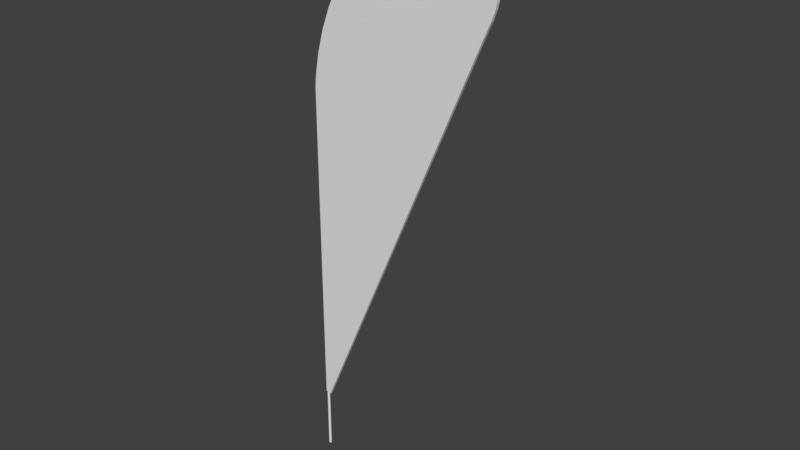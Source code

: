 # Source: untitled.blend  (saved by Blender 2.79.0; exported with 4.5.12 LTS)
import bpy
from mathutils import Matrix  # noqa: F401  (used for matrix-valued properties, if any)

bpy.ops.wm.read_factory_settings(use_empty=True)
scene = bpy.context.scene
scene.name = 'Scene'

# ---- collections
col_collection_1 = bpy.data.collections.new('Collection 1'); scene.collection.children.link(col_collection_1)

# ---- materials (node trees are filled in below, after node groups)
mat_mat_1_003 = bpy.data.materials.new('Mat_1.003')
mat_mat_1_003.alpha_threshold = 0.0
mat_mat_1_003.use_transparent_shadow = False
mat_mat_1_003.roughness = 0.5

# ---- material node trees

# ---- world
world_world = bpy.data.worlds.new('World'); scene.world = world_world
world_world.color = (0.05088, 0.05088, 0.05088)
world_world.use_sun_shadow = False
world_world.sun_shadow_jitter_overblur = 0.0
world_world.cycles.sampling_method = 'MANUAL'

# ---- meshes
me_ekstrudowanie_zako_czenie_2_007 = bpy.data.meshes.new('Ekstrudowanie Zako_czenie_2.007')
me_ekstrudowanie_zako_czenie_2_007.from_pydata([(2.226, 41.13, 0.6016), (115.9, 306.8, 0.6016), (118.8, 313.2, 0.6016), (120.9, 319.3, 0.6016), (121.7, 322.7, 0.6016), (122.1, 326.0, 0.6016), (122.1, 329.6, 0.6016), (121.9, 332.6, 0.6016), (121.3, 335.9, 0.6016), (120.4, 339.3, 0.6016), (119.4, 341.9, 0.6016), (118.1, 344.5, 0.6016), (116.9, 347.0, 0.6016), (114.8, 350.0, 0.6016), (112.3, 353.1, 0.6016), (109.3, 356.1, 0.6016), (106.0, 359.0, 0.6016), (102.3, 361.5, 0.6016), (99.04, 363.3, 0.6016), (95.64, 364.8, 0.6016), (94.24, 365.3, 0.6016), (92.11, 365.8, 0.6016), (87.05, 366.7, 0.6016), (82.27, 367.1, 0.6016), (77.76, 367.0, 0.6016), (73.55, 366.5, 0.6016), (69.63, 365.6, 0.6016), (65.14, 364.1, 0.6016), (61.13, 362.4, 0.6016), (56.96, 360.0, 0.6016), (52.99, 357.2, 0.6016), (50.01, 354.7, 0.6016), (41.6, 346.6, 0.6016), (31.87, 335.4, 0.6016), (24.05, 324.7, 0.6016), (16.63, 312.3, 0.6016), (10.83, 300.2, 0.6016), (5.786, 286.8, 0.6016), (1.872, 272.4, 0.6016), (-0.3815, 259.8, 0.6016), (-0.9603, 254.5, 0.6016), (-1.157, 250.4, 0.6016), (-1.157, 41.97, 0.6016)], [], [(0, 1, 2, 3, 4, 5, 6, 7, 8, 9, 10, 11, 12, 13, 14, 15, 16, 17, 18, 19, 20, 21, 22, 23, 24, 25, 26, 27, 28, 29, 30, 31, 32, 33, 34, 35, 36, 37, 38, 39, 40, 41, 42)])
_uv = me_ekstrudowanie_zako_czenie_2_007.uv_layers.new(name='UVMap')
_uv.uv.foreach_set('vector', [-0.5913, 0.3122, 0.8145, 0.3121, 0.8486, 0.3113, 0.8799, 0.3138, 0.8967, 0.317, 0.9121, 0.3215, 0.9283, 0.328, 0.9416, 0.335, 0.955, 0.3437, 0.9683, 0.3544, 0.9781, 0.3638, 0.9877, 0.3745, 0.9961, 0.385, 1.006, 0.4, 1.015, 0.4172, 1.023, 0.4363, 1.029, 0.4567, 1.033, 0.4779, 1.035, 0.4959, 1.035, 0.514, 1.035, 0.5211, 1.033, 0.5317, 1.027, 0.5561, 1.02, 0.5782, 1.011, 0.5981, 1.0, 0.6159, 0.9889, 0.6318, 0.9738, 0.6491, 0.9582, 0.6636, 0.9397, 0.6778, 0.9196, 0.6902, 0.9028, 0.6988, 0.8502, 0.7208, 0.7818, 0.743, 0.7189, 0.7574, 0.6491, 0.7668, 0.5841, 0.7697, 0.5143, 0.7665, 0.4424, 0.7565, 0.3818, 0.7425, 0.3568, 0.7348, 0.338, 0.7278, -0.594, 0.3289])
me_ekstrudowanie_zako_czenie_2_007.materials.append(mat_mat_1_003)
me_ekstrudowanie_zako_czenie_2_007.use_remesh_preserve_volume = False
me_ekstrudowanie_zako_czenie_2_007.use_remesh_preserve_attributes = False
me_ekstrudowanie_zako_czenie_2_007.use_mirror_vertex_groups = False
me_ekstrudowanie_zako_czenie_2_007.update()
me_ekstrudowanie_zako_czenie_2_006 = bpy.data.meshes.new('Ekstrudowanie Zako_czenie_2.006')
me_ekstrudowanie_zako_czenie_2_006.from_pydata([(-1.157, 250.4, -1.398), (-0.9603, 254.5, -1.398), (-0.3815, 259.8, -1.398), (1.872, 272.4, -1.398), (5.786, 286.8, -1.398), (10.83, 300.2, -1.398), (16.63, 312.3, -1.398), (24.05, 324.7, -1.398), (31.87, 335.4, -1.398), (41.6, 346.6, -1.398), (50.01, 354.7, -1.398), (52.99, 357.2, -1.398), (56.96, 360.0, -1.398), (61.13, 362.4, -1.398), (65.14, 364.1, -1.398), (69.63, 365.6, -1.398), (73.55, 366.5, -1.398), (77.76, 367.0, -1.398), (82.27, 367.1, -1.398), (87.05, 366.7, -1.398), (92.11, 365.8, -1.398), (94.24, 365.3, -1.398), (95.64, 364.8, -1.398), (99.04, 363.3, -1.398), (102.3, 361.5, -1.398), (106.0, 359.0, -1.398), (109.3, 356.1, -1.398), (112.3, 353.1, -1.398), (114.8, 350.0, -1.398), (116.9, 347.0, -1.398), (118.1, 344.5, -1.398), (119.4, 341.9, -1.398), (120.4, 339.3, -1.398), (121.3, 335.9, -1.398), (121.9, 332.6, -1.398), (122.1, 329.6, -1.398), (122.1, 326.0, -1.398), (121.7, 322.7, -1.398), (120.9, 319.3, -1.398), (118.8, 313.2, -1.398), (115.9, 306.8, -1.398), (2.226, 41.13, -1.398), (-1.157, 41.97, -1.398)], [], [(0, 1, 2, 3, 4, 5, 6, 7, 8, 9, 10, 11, 12, 13, 14, 15, 16, 17, 18, 19, 20, 21, 22, 23, 24, 25, 26, 27, 28, 29, 30, 31, 32, 33, 34, 35, 36, 37, 38, 39, 40, 41, 42)])
_uv = me_ekstrudowanie_zako_czenie_2_006.uv_layers.new(name='UVMap')
_uv.uv.foreach_set('vector', [0.338, 0.7278, 0.3568, 0.7348, 0.3818, 0.7425, 0.4424, 0.7565, 0.5143, 0.7665, 0.5841, 0.7697, 0.6491, 0.7668, 0.7189, 0.7574, 0.7818, 0.743, 0.8502, 0.7208, 0.9028, 0.6988, 0.9196, 0.6902, 0.9397, 0.6778, 0.9582, 0.6636, 0.9738, 0.6491, 0.9889, 0.6318, 1.0, 0.6159, 1.011, 0.5981, 1.02, 0.5782, 1.027, 0.5561, 1.033, 0.5317, 1.035, 0.5211, 1.035, 0.514, 1.035, 0.4959, 1.033, 0.4779, 1.029, 0.4567, 1.023, 0.4363, 1.015, 0.4172, 1.006, 0.4, 0.9961, 0.385, 0.9877, 0.3745, 0.9781, 0.3638, 0.9683, 0.3544, 0.955, 0.3437, 0.9416, 0.335, 0.9283, 0.328, 0.9121, 0.3215, 0.8967, 0.317, 0.8799, 0.3138, 0.8486, 0.3113, 0.8145, 0.3121, -0.5913, 0.3122, -0.594, 0.3289])
me_ekstrudowanie_zako_czenie_2_006.materials.append(mat_mat_1_003)
me_ekstrudowanie_zako_czenie_2_006.use_remesh_preserve_volume = False
me_ekstrudowanie_zako_czenie_2_006.use_remesh_preserve_attributes = False
me_ekstrudowanie_zako_czenie_2_006.use_mirror_vertex_groups = False
me_ekstrudowanie_zako_czenie_2_006.update()
me_walec_2_002 = bpy.data.meshes.new('Walec_2.002')
me_walec_2_002.from_pydata([(0.6666, 0.0, -0.5776), (0.6802, 0.0, -0.4213), (-0.2198, 0.0, -0.4213), (0.6666, 0.0, -0.5776), (0.6666, 42.0, -0.5776), (0.6802, 42.0, -0.4213), (0.6802, 0.0, -0.4213), (0.6666, 42.0, -0.5776), (-0.2198, 42.0, -0.4213), (0.6802, 42.0, -0.4213), (0.626, 0.0, -0.7291), (0.626, 0.0, -0.7291), (0.626, 42.0, -0.7291), (0.626, 42.0, -0.7291), (0.5597, 0.0, -0.8713), (0.5597, 0.0, -0.8713), (0.5597, 42.0, -0.8713), (0.5597, 42.0, -0.8713), (0.4697, 0.0, -0.9998), (0.4697, 0.0, -0.9998), (0.4697, 42.0, -0.9998), (0.4697, 42.0, -0.9998), (0.3587, 0.0, -1.111), (0.3587, 0.0, -1.111), (0.3587, 42.0, -1.111), (0.3587, 42.0, -1.111), (0.2302, 0.0, -1.201), (0.2302, 0.0, -1.201), (0.2302, 42.0, -1.201), (0.2302, 42.0, -1.201), (0.08805, 0.0, -1.267), (0.08805, 0.0, -1.267), (0.08805, 42.0, -1.267), (0.08805, 42.0, -1.267), (-0.06348, 0.0, -1.308), (-0.06348, 0.0, -1.308), (-0.06348, 42.0, -1.308), (-0.06348, 42.0, -1.308), (-0.2198, 0.0, -1.321), (-0.2198, 0.0, -1.321), (-0.2198, 42.0, -1.321), (-0.2198, 42.0, -1.321), (-0.3761, 0.0, -1.308), (-0.3761, 0.0, -1.308), (-0.3761, 42.0, -1.308), (-0.3761, 42.0, -1.308), (-0.5276, 0.0, -1.267), (-0.5276, 0.0, -1.267), (-0.5276, 42.0, -1.267), (-0.5276, 42.0, -1.267), (-0.6698, 0.0, -1.201), (-0.6698, 0.0, -1.201), (-0.6698, 42.0, -1.201), (-0.6698, 42.0, -1.201), (-0.7983, 0.0, -1.111), (-0.7983, 0.0, -1.111), (-0.7983, 42.0, -1.111), (-0.7983, 42.0, -1.111), (-0.9092, 0.0, -0.9998), (-0.9092, 0.0, -0.9998), (-0.9092, 42.0, -0.9998), (-0.9092, 42.0, -0.9998), (-0.9992, 0.0, -0.8713), (-0.9992, 0.0, -0.8713), (-0.9992, 42.0, -0.8713), (-0.9992, 42.0, -0.8713), (-1.065, 0.0, -0.7291), (-1.065, 0.0, -0.7291), (-1.065, 42.0, -0.7291), (-1.065, 42.0, -0.7291), (-1.106, 0.0, -0.5776), (-1.106, 0.0, -0.5776), (-1.106, 42.0, -0.5776), (-1.106, 42.0, -0.5776), (-1.12, 0.0, -0.4213), (-1.12, 0.0, -0.4213), (-1.12, 42.0, -0.4213), (-1.12, 42.0, -0.4213), (-1.106, 0.0, -0.265), (-1.106, 0.0, -0.265), (-1.106, 42.0, -0.265), (-1.106, 42.0, -0.265), (-1.065, 0.0, -0.1135), (-1.065, 0.0, -0.1135), (-1.065, 42.0, -0.1135), (-1.065, 42.0, -0.1135), (-0.9992, 0.0, 0.02872), (-0.9992, 0.0, 0.02872), (-0.9992, 42.0, 0.02872), (-0.9992, 42.0, 0.02872), (-0.9092, 0.0, 0.1572), (-0.9092, 0.0, 0.1572), (-0.9092, 42.0, 0.1572), (-0.9092, 42.0, 0.1572), (-0.7983, 0.0, 0.2682), (-0.7983, 0.0, 0.2682), (-0.7983, 42.0, 0.2682), (-0.7983, 42.0, 0.2682), (-0.6698, 0.0, 0.3581), (-0.6698, 0.0, 0.3581), (-0.6698, 42.0, 0.3581), (-0.6698, 42.0, 0.3581), (-0.5276, 0.0, 0.4244), (-0.5276, 0.0, 0.4244), (-0.5276, 42.0, 0.4244), (-0.5276, 42.0, 0.4244), (-0.3761, 0.0, 0.465), (-0.3761, 0.0, 0.465), (-0.3761, 42.0, 0.465), (-0.3761, 42.0, 0.465), (-0.2198, 0.0, 0.4787), (-0.2198, 0.0, 0.4787), (-0.2198, 42.0, 0.4787), (-0.2198, 42.0, 0.4787), (-0.06348, 0.0, 0.465), (-0.06348, 0.0, 0.465), (-0.06348, 42.0, 0.465), (-0.06348, 42.0, 0.465), (0.08805, 0.0, 0.4244), (0.08805, 0.0, 0.4244), (0.08805, 42.0, 0.4244), (0.08805, 42.0, 0.4244), (0.2302, 0.0, 0.3581), (0.2302, 0.0, 0.3581), (0.2302, 42.0, 0.3581), (0.2302, 42.0, 0.3581), (0.3587, 0.0, 0.2682), (0.3587, 0.0, 0.2682), (0.3587, 42.0, 0.2682), (0.3587, 42.0, 0.2682), (0.4697, 0.0, 0.1572), (0.4697, 0.0, 0.1572), (0.4697, 42.0, 0.1572), (0.4697, 42.0, 0.1572), (0.5597, 0.0, 0.02872), (0.5597, 0.0, 0.02872), (0.5597, 42.0, 0.02872), (0.5597, 42.0, 0.02872), (0.626, 0.0, -0.1135), (0.626, 0.0, -0.1135), (0.626, 42.0, -0.1135), (0.626, 42.0, -0.1135), (0.6666, 0.0, -0.265), (0.6666, 0.0, -0.265), (0.6666, 42.0, -0.265), (0.6666, 42.0, -0.265)], [], [(0, 1, 2), (3, 4, 5, 6), (7, 8, 9), (10, 0, 2), (11, 12, 4, 3), (13, 8, 7), (14, 10, 2), (15, 16, 12, 11), (17, 8, 13), (18, 14, 2), (19, 20, 16, 15), (21, 8, 17), (22, 18, 2), (23, 24, 20, 19), (25, 8, 21), (26, 22, 2), (27, 28, 24, 23), (29, 8, 25), (30, 26, 2), (31, 32, 28, 27), (33, 8, 29), (34, 30, 2), (35, 36, 32, 31), (37, 8, 33), (38, 34, 2), (39, 40, 36, 35), (41, 8, 37), (42, 38, 2), (43, 44, 40, 39), (45, 8, 41), (46, 42, 2), (47, 48, 44, 43), (49, 8, 45), (50, 46, 2), (51, 52, 48, 47), (53, 8, 49), (54, 50, 2), (55, 56, 52, 51), (57, 8, 53), (58, 54, 2), (59, 60, 56, 55), (61, 8, 57), (62, 58, 2), (63, 64, 60, 59), (65, 8, 61), (66, 62, 2), (67, 68, 64, 63), (69, 8, 65), (70, 66, 2), (71, 72, 68, 67), (73, 8, 69), (74, 70, 2), (75, 76, 72, 71), (77, 8, 73), (78, 74, 2), (79, 80, 76, 75), (81, 8, 77), (82, 78, 2), (83, 84, 80, 79), (85, 8, 81), (86, 82, 2), (87, 88, 84, 83), (89, 8, 85), (90, 86, 2), (91, 92, 88, 87), (93, 8, 89), (94, 90, 2), (95, 96, 92, 91), (97, 8, 93), (98, 94, 2), (99, 100, 96, 95), (101, 8, 97), (102, 98, 2), (103, 104, 100, 99), (105, 8, 101), (106, 102, 2), (107, 108, 104, 103), (109, 8, 105), (110, 106, 2), (111, 112, 108, 107), (113, 8, 109), (114, 110, 2), (115, 116, 112, 111), (117, 8, 113), (118, 114, 2), (119, 120, 116, 115), (121, 8, 117), (122, 118, 2), (123, 124, 120, 119), (125, 8, 121), (126, 122, 2), (127, 128, 124, 123), (129, 8, 125), (130, 126, 2), (131, 132, 128, 127), (133, 8, 129), (134, 130, 2), (135, 136, 132, 131), (137, 8, 133), (138, 134, 2), (139, 140, 136, 135), (141, 8, 137), (142, 138, 2), (143, 144, 140, 139), (145, 8, 141), (1, 142, 2), (6, 5, 144, 143), (9, 8, 145)])
_uv = me_walec_2_002.uv_layers.new(name='UVMap')
_uv.uv.foreach_set('vector', [0.007596, 0.5868, 0.0, 0.5, 0.5, 0.5, 0.02778, 0.0, 0.02778, 1.0, 0.0, 1.0, 0.0, 0.0, 0.9924, 0.5868, 0.5, 0.5, 1.0, 0.5, 0.03015, 0.671, 0.007596, 0.5868, 0.5, 0.5, 0.05556, 0.0, 0.05556, 1.0, 0.02778, 1.0, 0.02778, 0.0, 0.9698, 0.671, 0.5, 0.5, 0.9924, 0.5868, 0.06699, 0.75, 0.03015, 0.671, 0.5, 0.5, 0.08333, 0.0, 0.08333, 1.0, 0.05556, 1.0, 0.05556, 0.0, 0.933, 0.75, 0.5, 0.5, 0.9698, 0.671, 0.117, 0.8214, 0.06699, 0.75, 0.5, 0.5, 0.1111, 0.0, 0.1111, 1.0, 0.08333, 1.0, 0.08333, 0.0, 0.883, 0.8214, 0.5, 0.5, 0.933, 0.75, 0.1786, 0.883, 0.117, 0.8214, 0.5, 0.5, 0.1389, 0.0, 0.1389, 1.0, 0.1111, 1.0, 0.1111, 0.0, 0.8214, 0.883, 0.5, 0.5, 0.883, 0.8214, 0.25, 0.933, 0.1786, 0.883, 0.5, 0.5, 0.1667, 0.0, 0.1667, 1.0, 0.1389, 1.0, 0.1389, 0.0, 0.75, 0.933, 0.5, 0.5, 0.8214, 0.883, 0.329, 0.9698, 0.25, 0.933, 0.5, 0.5, 0.1944, 0.0, 0.1944, 1.0, 0.1667, 1.0, 0.1667, 0.0, 0.671, 0.9698, 0.5, 0.5, 0.75, 0.933, 0.4132, 0.9924, 0.329, 0.9698, 0.5, 0.5, 0.2222, 0.0, 0.2222, 1.0, 0.1944, 1.0, 0.1944, 0.0, 0.5868, 0.9924, 0.5, 0.5, 0.671, 0.9698, 0.5, 1.0, 0.4132, 0.9924, 0.5, 0.5, 0.25, 0.0, 0.25, 1.0, 0.2222, 1.0, 0.2222, 0.0, 0.5, 1.0, 0.5, 0.5, 0.5868, 0.9924, 0.5868, 0.9924, 0.5, 1.0, 0.5, 0.5, 0.2778, 0.0, 0.2778, 1.0, 0.25, 1.0, 0.25, 0.0, 0.4132, 0.9924, 0.5, 0.5, 0.5, 1.0, 0.671, 0.9698, 0.5868, 0.9924, 0.5, 0.5, 0.3056, 0.0, 0.3056, 1.0, 0.2778, 1.0, 0.2778, 0.0, 0.329, 0.9698, 0.5, 0.5, 0.4132, 0.9924, 0.75, 0.933, 0.671, 0.9698, 0.5, 0.5, 0.3333, 0.0, 0.3333, 1.0, 0.3056, 1.0, 0.3056, 0.0, 0.25, 0.933, 0.5, 0.5, 0.329, 0.9698, 0.8214, 0.883, 0.75, 0.933, 0.5, 0.5, 0.3611, 0.0, 0.3611, 1.0, 0.3333, 1.0, 0.3333, 0.0, 0.1786, 0.883, 0.5, 0.5, 0.25, 0.933, 0.883, 0.8214, 0.8214, 0.883, 0.5, 0.5, 0.3889, 0.0, 0.3889, 1.0, 0.3611, 1.0, 0.3611, 0.0, 0.117, 0.8214, 0.5, 0.5, 0.1786, 0.883, 0.933, 0.75, 0.883, 0.8214, 0.5, 0.5, 0.4167, 0.0, 0.4167, 1.0, 0.3889, 1.0, 0.3889, 0.0, 0.06699, 0.75, 0.5, 0.5, 0.117, 0.8214, 0.9698, 0.671, 0.933, 0.75, 0.5, 0.5, 0.4444, 0.0, 0.4444, 1.0, 0.4167, 1.0, 0.4167, 0.0, 0.03015, 0.671, 0.5, 0.5, 0.06699, 0.75, 0.9924, 0.5868, 0.9698, 0.671, 0.5, 0.5, 0.4722, 0.0, 0.4722, 1.0, 0.4444, 1.0, 0.4444, 0.0, 0.007596, 0.5868, 0.5, 0.5, 0.03015, 0.671, 1.0, 0.5, 0.9924, 0.5868, 0.5, 0.5, 0.5, 0.0, 0.5, 1.0, 0.4722, 1.0, 0.4722, 0.0, 0.0, 0.5, 0.5, 0.5, 0.007596, 0.5868, 0.9924, 0.4132, 1.0, 0.5, 0.5, 0.5, 0.5278, 0.0, 0.5278, 1.0, 0.5, 1.0, 0.5, 0.0, 0.007596, 0.4132, 0.5, 0.5, 0.0, 0.5, 0.9698, 0.329, 0.9924, 0.4132, 0.5, 0.5, 0.5556, 0.0, 0.5556, 1.0, 0.5278, 1.0, 0.5278, 0.0, 0.03015, 0.329, 0.5, 0.5, 0.007596, 0.4132, 0.933, 0.25, 0.9698, 0.329, 0.5, 0.5, 0.5833, 0.0, 0.5833, 1.0, 0.5556, 1.0, 0.5556, 0.0, 0.06699, 0.25, 0.5, 0.5, 0.03015, 0.329, 0.883, 0.1786, 0.933, 0.25, 0.5, 0.5, 0.6111, 0.0, 0.6111, 1.0, 0.5833, 1.0, 0.5833, 0.0, 0.117, 0.1786, 0.5, 0.5, 0.06699, 0.25, 0.8214, 0.117, 0.883, 0.1786, 0.5, 0.5, 0.6389, 0.0, 0.6389, 1.0, 0.6111, 1.0, 0.6111, 0.0, 0.1786, 0.117, 0.5, 0.5, 0.117, 0.1786, 0.75, 0.06699, 0.8214, 0.117, 0.5, 0.5, 0.6667, 0.0, 0.6667, 1.0, 0.6389, 1.0, 0.6389, 0.0, 0.25, 0.06699, 0.5, 0.5, 0.1786, 0.117, 0.671, 0.03015, 0.75, 0.06699, 0.5, 0.5, 0.6944, 0.0, 0.6944, 1.0, 0.6667, 1.0, 0.6667, 0.0, 0.329, 0.03015, 0.5, 0.5, 0.25, 0.06699, 0.5868, 0.007596, 0.671, 0.03015, 0.5, 0.5, 0.7222, 0.0, 0.7222, 1.0, 0.6944, 1.0, 0.6944, 0.0, 0.4132, 0.007596, 0.5, 0.5, 0.329, 0.03015, 0.5, 0.0, 0.5868, 0.007596, 0.5, 0.5, 0.75, 0.0, 0.75, 1.0, 0.7222, 1.0, 0.7222, 0.0, 0.5, 0.0, 0.5, 0.5, 0.4132, 0.007596, 0.4132, 0.007596, 0.5, 0.0, 0.5, 0.5, 0.7778, 0.0, 0.7778, 1.0, 0.75, 1.0, 0.75, 0.0, 0.5868, 0.007596, 0.5, 0.5, 0.5, 0.0, 0.329, 0.03015, 0.4132, 0.007596, 0.5, 0.5, 0.8056, 0.0, 0.8056, 1.0, 0.7778, 1.0, 0.7778, 0.0, 0.671, 0.03015, 0.5, 0.5, 0.5868, 0.007596, 0.25, 0.06699, 0.329, 0.03015, 0.5, 0.5, 0.8333, 0.0, 0.8333, 1.0, 0.8056, 1.0, 0.8056, 0.0, 0.75, 0.06699, 0.5, 0.5, 0.671, 0.03015, 0.1786, 0.117, 0.25, 0.06699, 0.5, 0.5, 0.8611, 0.0, 0.8611, 1.0, 0.8333, 1.0, 0.8333, 0.0, 0.8214, 0.117, 0.5, 0.5, 0.75, 0.06699, 0.117, 0.1786, 0.1786, 0.117, 0.5, 0.5, 0.8889, 0.0, 0.8889, 1.0, 0.8611, 1.0, 0.8611, 0.0, 0.883, 0.1786, 0.5, 0.5, 0.8214, 0.117, 0.06699, 0.25, 0.117, 0.1786, 0.5, 0.5, 0.9167, 0.0, 0.9167, 1.0, 0.8889, 1.0, 0.8889, 0.0, 0.933, 0.25, 0.5, 0.5, 0.883, 0.1786, 0.03015, 0.329, 0.06699, 0.25, 0.5, 0.5, 0.9444, 0.0, 0.9444, 1.0, 0.9167, 1.0, 0.9167, 0.0, 0.9698, 0.329, 0.5, 0.5, 0.933, 0.25, 0.007596, 0.4132, 0.03015, 0.329, 0.5, 0.5, 0.9722, 0.0, 0.9722, 1.0, 0.9444, 1.0, 0.9444, 0.0, 0.9924, 0.4132, 0.5, 0.5, 0.9698, 0.329, 0.0, 0.5, 0.007596, 0.4132, 0.5, 0.5, 1.0, 0.0, 1.0, 1.0, 0.9722, 1.0, 0.9722, 0.0, 1.0, 0.5, 0.5, 0.5, 0.9924, 0.4132])
me_walec_2_002.use_remesh_preserve_volume = False
me_walec_2_002.use_remesh_preserve_attributes = False
me_walec_2_002.use_mirror_vertex_groups = False
me_walec_2_002.update()
me_ekstrudowanie_003 = bpy.data.meshes.new('Ekstrudowanie.003')
me_ekstrudowanie_003.from_pydata([(-1.157, 41.97, -1.398), (2.226, 41.13, -1.398), (2.226, 41.13, 0.6016), (-1.157, 41.97, 0.6016), (115.9, 306.8, -1.398), (115.9, 306.8, 0.6016), (118.8, 313.2, -1.398), (118.8, 313.2, 0.6016), (120.9, 319.3, -1.398), (120.9, 319.3, 0.6016), (121.7, 322.7, -1.398), (121.7, 322.7, 0.6016), (122.1, 326.0, -1.398), (122.1, 326.0, 0.6016), (122.1, 329.6, -1.398), (122.1, 329.6, 0.6016), (121.9, 332.6, -1.398), (121.9, 332.6, 0.6016), (121.3, 335.9, -1.398), (121.3, 335.9, 0.6016), (120.4, 339.3, -1.398), (120.4, 339.3, 0.6016), (119.4, 341.9, -1.398), (119.4, 341.9, 0.6016), (118.1, 344.5, -1.398), (118.1, 344.5, 0.6016), (116.9, 347.0, -1.398), (116.9, 347.0, 0.6016), (114.8, 350.0, -1.398), (114.8, 350.0, 0.6016), (112.3, 353.1, -1.398), (112.3, 353.1, 0.6016), (109.3, 356.1, -1.398), (109.3, 356.1, 0.6016), (106.0, 359.0, -1.398), (106.0, 359.0, 0.6016), (102.3, 361.5, -1.398), (102.3, 361.5, 0.6016), (99.04, 363.3, -1.398), (99.04, 363.3, 0.6016), (95.64, 364.8, -1.398), (95.64, 364.8, 0.6016), (94.24, 365.3, -1.398), (94.24, 365.3, 0.6016), (92.11, 365.8, -1.398), (92.11, 365.8, 0.6016), (87.05, 366.7, -1.398), (87.05, 366.7, 0.6016), (82.27, 367.1, -1.398), (82.27, 367.1, 0.6016), (77.76, 367.0, -1.398), (77.76, 367.0, 0.6016), (73.55, 366.5, -1.398), (73.55, 366.5, 0.6016), (69.63, 365.6, -1.398), (69.63, 365.6, 0.6016), (65.14, 364.1, -1.398), (65.14, 364.1, 0.6016), (61.13, 362.4, -1.398), (61.13, 362.4, 0.6016), (56.96, 360.0, -1.398), (56.96, 360.0, 0.6016), (52.99, 357.2, -1.398), (52.99, 357.2, 0.6016), (50.01, 354.7, -1.398), (50.01, 354.7, 0.6016), (41.6, 346.6, -1.398), (41.6, 346.6, 0.6016), (31.87, 335.4, -1.398), (31.87, 335.4, 0.6016), (24.05, 324.7, -1.398), (24.05, 324.7, 0.6016), (16.63, 312.3, -1.398), (16.63, 312.3, 0.6016), (10.83, 300.2, -1.398), (10.83, 300.2, 0.6016), (5.786, 286.8, -1.398), (5.786, 286.8, 0.6016), (1.872, 272.4, -1.398), (1.872, 272.4, 0.6016), (-0.3815, 259.8, -1.398), (-0.3815, 259.8, 0.6016), (-0.9603, 254.5, -1.398), (-0.9603, 254.5, 0.6016), (-1.157, 250.4, -1.398), (-1.157, 250.4, 0.6016)], [], [(0, 1, 2, 3), (1, 4, 5, 2), (4, 6, 7, 5), (6, 8, 9, 7), (8, 10, 11, 9), (10, 12, 13, 11), (12, 14, 15, 13), (14, 16, 17, 15), (16, 18, 19, 17), (18, 20, 21, 19), (20, 22, 23, 21), (22, 24, 25, 23), (24, 26, 27, 25), (26, 28, 29, 27), (28, 30, 31, 29), (30, 32, 33, 31), (32, 34, 35, 33), (34, 36, 37, 35), (36, 38, 39, 37), (38, 40, 41, 39), (40, 42, 43, 41), (42, 44, 45, 43), (44, 46, 47, 45), (46, 48, 49, 47), (48, 50, 51, 49), (50, 52, 53, 51), (52, 54, 55, 53), (54, 56, 57, 55), (56, 58, 59, 57), (58, 60, 61, 59), (60, 62, 63, 61), (62, 64, 65, 63), (64, 66, 67, 65), (66, 68, 69, 67), (68, 70, 71, 69), (70, 72, 73, 71), (72, 74, 75, 73), (74, 76, 77, 75), (76, 78, 79, 77), (78, 80, 81, 79), (80, 82, 83, 81), (82, 84, 85, 83), (84, 0, 3, 85)])
_uv = me_ekstrudowanie_003.uv_layers.new(name='UVMap')
_uv.uv.foreach_set('vector', [0.0, 0.0, 0.004715, 0.0, 0.004715, 1.0, 0.0, 1.0, 0.004715, 0.0, 0.3955, 0.0, 0.3955, 1.0, 0.004715, 1.0, 0.3955, 0.0, 0.405, 0.0, 0.405, 1.0, 0.3955, 1.0, 0.405, 0.0, 0.4137, 0.0, 0.4137, 1.0, 0.405, 1.0, 0.4137, 0.0, 0.4185, 0.0, 0.4185, 1.0, 0.4137, 1.0, 0.4185, 0.0, 0.4229, 0.0, 0.4229, 1.0, 0.4185, 1.0, 0.4229, 0.0, 0.4278, 0.0, 0.4278, 1.0, 0.4229, 1.0, 0.4278, 0.0, 0.4319, 0.0, 0.4319, 1.0, 0.4278, 1.0, 0.4319, 0.0, 0.4364, 0.0, 0.4364, 1.0, 0.4319, 1.0, 0.4364, 0.0, 0.4411, 0.0, 0.4411, 1.0, 0.4364, 1.0, 0.4411, 0.0, 0.4449, 0.0, 0.4449, 1.0, 0.4411, 1.0, 0.4449, 0.0, 0.4489, 0.0, 0.4489, 1.0, 0.4449, 1.0, 0.4489, 0.0, 0.4526, 0.0, 0.4526, 1.0, 0.4489, 1.0, 0.4526, 0.0, 0.4576, 0.0, 0.4576, 1.0, 0.4526, 1.0, 0.4576, 0.0, 0.463, 0.0, 0.463, 1.0, 0.4576, 1.0, 0.463, 0.0, 0.4687, 0.0, 0.4687, 1.0, 0.463, 1.0, 0.4687, 0.0, 0.4747, 0.0, 0.4747, 1.0, 0.4687, 1.0, 0.4747, 0.0, 0.4807, 0.0, 0.4807, 1.0, 0.4747, 1.0, 0.4807, 0.0, 0.4857, 0.0, 0.4857, 1.0, 0.4807, 1.0, 0.4857, 0.0, 0.4907, 0.0, 0.4907, 1.0, 0.4857, 1.0, 0.4907, 0.0, 0.4927, 0.0, 0.4927, 1.0, 0.4907, 1.0, 0.4927, 0.0, 0.4957, 0.0, 0.4957, 1.0, 0.4927, 1.0, 0.4957, 0.0, 0.5027, 0.0, 0.5027, 1.0, 0.4957, 1.0, 0.5027, 0.0, 0.5092, 0.0, 0.5092, 1.0, 0.5027, 1.0, 0.5092, 0.0, 0.5152, 0.0, 0.5152, 1.0, 0.5092, 1.0, 0.5152, 0.0, 0.521, 0.0, 0.521, 1.0, 0.5152, 1.0, 0.521, 0.0, 0.5264, 0.0, 0.5264, 1.0, 0.521, 1.0, 0.5264, 0.0, 0.5328, 0.0, 0.5328, 1.0, 0.5264, 1.0, 0.5328, 0.0, 0.5387, 0.0, 0.5387, 1.0, 0.5328, 1.0, 0.5387, 0.0, 0.5452, 0.0, 0.5452, 1.0, 0.5387, 1.0, 0.5452, 0.0, 0.5518, 0.0, 0.5518, 1.0, 0.5452, 1.0, 0.5518, 0.0, 0.557, 0.0, 0.557, 1.0, 0.5518, 1.0, 0.557, 0.0, 0.5729, 0.0, 0.5729, 1.0, 0.557, 1.0, 0.5729, 0.0, 0.5929, 0.0, 0.5929, 1.0, 0.5729, 1.0, 0.5929, 0.0, 0.6108, 0.0, 0.6108, 1.0, 0.5929, 1.0, 0.6108, 0.0, 0.6304, 0.0, 0.6304, 1.0, 0.6108, 1.0, 0.6304, 0.0, 0.6485, 0.0, 0.6485, 1.0, 0.6304, 1.0, 0.6485, 0.0, 0.6679, 0.0, 0.6679, 1.0, 0.6485, 1.0, 0.6679, 0.0, 0.688, 0.0, 0.688, 1.0, 0.6679, 1.0, 0.688, 0.0, 0.7053, 0.0, 0.7053, 1.0, 0.688, 1.0, 0.7053, 0.0, 0.7126, 0.0, 0.7126, 1.0, 0.7053, 1.0, 0.7126, 0.0, 0.7182, 0.0, 0.7182, 1.0, 0.7126, 1.0, 0.7182, 0.0, 1.0, 0.0, 1.0, 1.0, 0.7182, 1.0])
me_ekstrudowanie_003.materials.append(mat_mat_1_003)
me_ekstrudowanie_003.use_remesh_preserve_volume = False
me_ekstrudowanie_003.use_remesh_preserve_attributes = False
me_ekstrudowanie_003.use_mirror_vertex_groups = False
me_ekstrudowanie_003.update()

# ---- objects
ob_ekstrudowanie_zako_czenie_2_000 = bpy.data.objects.new('Ekstrudowanie Zako_czenie_2.000', me_ekstrudowanie_zako_czenie_2_007)
ob_ekstrudowanie_zako_czenie_2_006 = bpy.data.objects.new('Ekstrudowanie Zako_czenie_2.006', me_ekstrudowanie_zako_czenie_2_006)
ob_walec_2_002 = bpy.data.objects.new('Walec_2.002', me_walec_2_002)
ob_ekstrudowanie_003 = bpy.data.objects.new('Ekstrudowanie.003', me_ekstrudowanie_003)

# ---- transforms, parenting, visibility, modifiers, constraints
ob_ekstrudowanie_zako_czenie_2_000.location = (0.0, 0.0, 0.0)
ob_ekstrudowanie_zako_czenie_2_000.rotation_euler = (1.571, -0.0, 0.0)
ob_ekstrudowanie_zako_czenie_2_000.scale = (0.2, 0.2, 0.2)
ob_ekstrudowanie_zako_czenie_2_000.lineart.crease_threshold = 0.0
ob_ekstrudowanie_zako_czenie_2_006.location = (0.0, 0.0, 0.0)
ob_ekstrudowanie_zako_czenie_2_006.rotation_euler = (1.571, -0.0, 0.0)
ob_ekstrudowanie_zako_czenie_2_006.scale = (0.2, 0.2, 0.2)
ob_ekstrudowanie_zako_czenie_2_006.lineart.crease_threshold = 0.0
ob_walec_2_002.location = (0.0, 0.0, 0.0)
ob_walec_2_002.rotation_euler = (1.571, -0.0, 0.0)
ob_walec_2_002.scale = (0.2, 0.2, 0.2)
ob_walec_2_002.lineart.crease_threshold = 0.0
ob_ekstrudowanie_003.location = (0.0, 0.0, 0.0)
ob_ekstrudowanie_003.rotation_euler = (1.571, -0.0, 0.0)
ob_ekstrudowanie_003.scale = (0.2, 0.2, 0.2)
ob_ekstrudowanie_003.lineart.crease_threshold = 0.0

# ---- collection membership
col_collection_1.objects.link(ob_ekstrudowanie_zako_czenie_2_000)
col_collection_1.objects.link(ob_ekstrudowanie_zako_czenie_2_006)
col_collection_1.objects.link(ob_walec_2_002)
col_collection_1.objects.link(ob_ekstrudowanie_003)

# ---- scene / render settings (as saved in the file)
scene.frame_start = 1; scene.frame_end = 250; scene.frame_set(1)
scene.render.engine = 'BLENDER_EEVEE_NEXT'
scene.render.resolution_percentage = 50
scene.render.dither_intensity = 0.0
scene.cycles.use_denoising = False
scene.cycles.samples = 128
scene.cycles.sampling_pattern = 'TABULATED_SOBOL'
scene.cycles.use_adaptive_sampling = False
scene.cycles.use_light_tree = False
scene.cycles.blur_glossy = 0.0
scene.cycles.sample_clamp_indirect = 0.0
scene.view_settings.view_transform = 'Standard'
scene.unit_settings.scale_length = 0.01
bpy.context.view_layer.update()

# ---- added for rendering (the .blend has no active camera and no usable light): camera, sun
cam_auto = bpy.data.cameras.new('AutoCamera')
cam_auto.lens = 50.0
cam_auto.sensor_width = 36.0
cam_auto.clip_end = 1257.59
ob_auto_camera = bpy.data.objects.new('AutoCamera', cam_auto)
scene.collection.objects.link(ob_auto_camera)
ob_auto_camera.location = (83.7554, -85.9095, 94.035)
ob_auto_camera.rotation_euler = (1.09748, -7.21219e-08, 0.694738)
scene.camera = ob_auto_camera
light_auto_sun = bpy.data.lights.new('AutoSun', 'SUN')
light_auto_sun.energy = 3.0
light_auto_sun.angle = 0.0523599
ob_auto_sun = bpy.data.objects.new('AutoSun', light_auto_sun)
scene.collection.objects.link(ob_auto_sun)
ob_auto_sun.rotation_euler = (0.872665, 0.174533, 0.523599)
bpy.context.view_layer.update()
